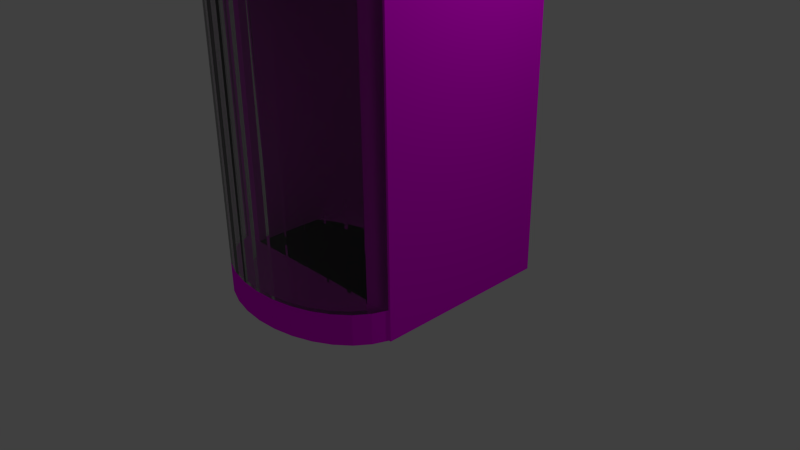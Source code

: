 # Source: Koelkast_Deur_dicht.blend  (saved by Blender 2.72.0; exported with 4.5.12 LTS)
import bpy
from mathutils import Matrix  # noqa: F401  (used for matrix-valued properties, if any)

bpy.ops.wm.read_factory_settings(use_empty=True)
scene = bpy.context.scene
scene.name = 'Scene'

# ---- collections
col_collection_1 = bpy.data.collections.new('Collection 1'); scene.collection.children.link(col_collection_1)

# ---- images (referenced by path relative to the original .blend; pixels are not part of the script)
import os
ASSET_DIR = os.environ.get("B2B_ASSET_DIR", "")  # directory of the original .blend (textures are referenced by path, not embedded)
HERE = os.path.dirname(os.path.abspath(__file__))  # packed textures are extracted next to this script under _unpacked/

def load_image(name, relpath, width, height, colorspace="sRGB"):
    """Load a texture the original file referenced (path relative to the .blend, or extracted next to this script)."""
    p = next((c for c in (os.path.join(HERE, relpath), os.path.join(ASSET_DIR, relpath)) if relpath and os.path.exists(c)), "")
    if p:
        img = bpy.data.images.load(p, check_existing=True)
        img.name = name
    else:  # same state as the original file: an image datablock whose file is absent (Cycles renders it pink)
        img = bpy.data.images.new(name, width, height)
        img.source = "FILE"
        img.filepath = "//" + (relpath or name)
    img.colorspace_settings.name = colorspace
    return img
img_wand_jpg_001 = load_image('Wand.jpg.001', 'Wand.jpg', 1024, 1024, 'sRGB')
img_wand_jpg = load_image('Wand.jpg', 'Wand.jpg', 1024, 1024, 'sRGB')
img_wand_jpg_002 = load_image('Wand.jpg.002', 'Wand.jpg', 1024, 1024, 'sRGB')
img_wand_jpg_004 = load_image('Wand.jpg.004', 'Wand.jpg', 1024, 1024, 'sRGB')
img_wand_jpg_003 = load_image('Wand.jpg.003', 'Wand.jpg', 1024, 1024, 'sRGB')
img_wand_jpg_006 = load_image('Wand.jpg.006', 'Wand.jpg', 1024, 1024, 'sRGB')
img_wand_jpg_005 = load_image('Wand.jpg.005', 'Wand.jpg', 1024, 1024, 'sRGB')

# ---- materials (node trees are filled in below, after node groups)
mat_glass = bpy.data.materials.new('Glass')
mat_glass.alpha_threshold = 0.0
mat_glass.roughness = 0.5
mat_material_002 = bpy.data.materials.new('Material.002')
mat_material_002.alpha_threshold = 0.0
mat_material_002.roughness = 0.5
mat_material_001 = bpy.data.materials.new('Material.001')
mat_material_001.alpha_threshold = 0.0
mat_material_001.roughness = 0.5
mat_material_003 = bpy.data.materials.new('Material.003')
mat_material_003.alpha_threshold = 0.0
mat_material_003.roughness = 0.5
mat_material_005 = bpy.data.materials.new('Material.005')
mat_material_005.alpha_threshold = 0.0
mat_material_005.roughness = 0.5
mat_material_004 = bpy.data.materials.new('Material.004')
mat_material_004.alpha_threshold = 0.0
mat_material_004.roughness = 0.5
mat_material_007 = bpy.data.materials.new('Material.007')
mat_material_007.alpha_threshold = 0.0
mat_material_007.roughness = 0.5
mat_material_006 = bpy.data.materials.new('Material.006')
mat_material_006.alpha_threshold = 0.0
mat_material_006.roughness = 0.5

# ---- material node trees
mat_glass.use_nodes = True; mat_glass.node_tree.nodes.clear()
_N = mat_glass.node_tree.nodes; _L = mat_glass.node_tree.links
n0 = _N.new('ShaderNodeOutputMaterial'); n0.name = 'Material Output'; n0.location = (300, 300)
n1 = _N.new('ShaderNodeBsdfGlass'); n1.name = 'Glass BSDF'; n1.location = (100, 300)
n1.distribution = 'BECKMANN'
n1.inputs[0].default_value = (0.8, 0.8, 0.8, 1.0)
n1.inputs[2].default_value = 1.45
_L.new(n1.outputs[0], n0.inputs[0])
n0.is_active_output = True
mat_material_002.use_nodes = True; mat_material_002.node_tree.nodes.clear()
_N = mat_material_002.node_tree.nodes; _L = mat_material_002.node_tree.links
n0 = _N.new('ShaderNodeOutputMaterial'); n0.name = 'Material Output'; n0.location = (300, 300)
n1 = _N.new('ShaderNodeBsdfDiffuse'); n1.name = 'Diffuse BSDF'; n1.location = (10, 300)
n2 = _N.new('ShaderNodeTexImage'); n2.name = 'Image Texture'; n2.location = (-180, 300)
n2.width = 140
n2.image = img_wand_jpg_001
_L.new(n1.outputs[0], n0.inputs[0])
_L.new(n2.outputs[0], n1.inputs[0])
n0.is_active_output = True
mat_material_001.use_nodes = True; mat_material_001.node_tree.nodes.clear()
_N = mat_material_001.node_tree.nodes; _L = mat_material_001.node_tree.links
n0 = _N.new('ShaderNodeOutputMaterial'); n0.name = 'Material Output'; n0.location = (300, 300)
n1 = _N.new('ShaderNodeBsdfDiffuse'); n1.name = 'Diffuse BSDF'; n1.location = (10, 300)
n2 = _N.new('ShaderNodeTexImage'); n2.name = 'Image Texture'; n2.location = (-180, 300)
n2.width = 140
n2.image = img_wand_jpg
_L.new(n1.outputs[0], n0.inputs[0])
_L.new(n2.outputs[0], n1.inputs[0])
n0.is_active_output = True
mat_material_003.use_nodes = True; mat_material_003.node_tree.nodes.clear()
_N = mat_material_003.node_tree.nodes; _L = mat_material_003.node_tree.links
n0 = _N.new('ShaderNodeOutputMaterial'); n0.name = 'Material Output'; n0.location = (300, 300)
n1 = _N.new('ShaderNodeBsdfDiffuse'); n1.name = 'Diffuse BSDF'; n1.location = (10, 300)
n2 = _N.new('ShaderNodeTexImage'); n2.name = 'Image Texture'; n2.location = (-180, 300)
n2.width = 140
n2.image = img_wand_jpg_002
_L.new(n1.outputs[0], n0.inputs[0])
_L.new(n2.outputs[0], n1.inputs[0])
n0.is_active_output = True
mat_material_005.use_nodes = True; mat_material_005.node_tree.nodes.clear()
_N = mat_material_005.node_tree.nodes; _L = mat_material_005.node_tree.links
n0 = _N.new('ShaderNodeOutputMaterial'); n0.name = 'Material Output'; n0.location = (300, 300)
n1 = _N.new('ShaderNodeBsdfDiffuse'); n1.name = 'Diffuse BSDF'; n1.location = (10, 300)
n2 = _N.new('ShaderNodeTexImage'); n2.name = 'Image Texture'; n2.location = (-180, 300)
n2.width = 140
n2.image = img_wand_jpg_004
_L.new(n1.outputs[0], n0.inputs[0])
_L.new(n2.outputs[0], n1.inputs[0])
n0.is_active_output = True
mat_material_004.use_nodes = True; mat_material_004.node_tree.nodes.clear()
_N = mat_material_004.node_tree.nodes; _L = mat_material_004.node_tree.links
n0 = _N.new('ShaderNodeOutputMaterial'); n0.name = 'Material Output'; n0.location = (300, 300)
n1 = _N.new('ShaderNodeBsdfDiffuse'); n1.name = 'Diffuse BSDF'; n1.location = (10, 300)
n2 = _N.new('ShaderNodeTexImage'); n2.name = 'Image Texture'; n2.location = (-180, 300)
n2.width = 140
n2.image = img_wand_jpg_003
_L.new(n1.outputs[0], n0.inputs[0])
_L.new(n2.outputs[0], n1.inputs[0])
n0.is_active_output = True
mat_material_007.use_nodes = True; mat_material_007.node_tree.nodes.clear()
_N = mat_material_007.node_tree.nodes; _L = mat_material_007.node_tree.links
n0 = _N.new('ShaderNodeOutputMaterial'); n0.name = 'Material Output'; n0.location = (300, 300)
n1 = _N.new('ShaderNodeBsdfDiffuse'); n1.name = 'Diffuse BSDF'; n1.location = (10, 300)
n2 = _N.new('ShaderNodeTexImage'); n2.name = 'Image Texture'; n2.location = (-180, 300)
n2.width = 140
n2.image = img_wand_jpg_006
_L.new(n1.outputs[0], n0.inputs[0])
_L.new(n2.outputs[0], n1.inputs[0])
n0.is_active_output = True
mat_material_006.use_nodes = True; mat_material_006.node_tree.nodes.clear()
_N = mat_material_006.node_tree.nodes; _L = mat_material_006.node_tree.links
n0 = _N.new('ShaderNodeOutputMaterial'); n0.name = 'Material Output'; n0.location = (300, 300)
n1 = _N.new('ShaderNodeBsdfDiffuse'); n1.name = 'Diffuse BSDF'; n1.location = (10, 300)
n2 = _N.new('ShaderNodeTexImage'); n2.name = 'Image Texture'; n2.location = (-180, 300)
n2.width = 140
n2.image = img_wand_jpg_005
_L.new(n1.outputs[0], n0.inputs[0])
_L.new(n2.outputs[0], n1.inputs[0])
n0.is_active_output = True

# ---- world
world_world = bpy.data.worlds.new('World'); scene.world = world_world
world_world.color = (0.05088, 0.05088, 0.05088)
world_world.use_sun_shadow = False
world_world.sun_shadow_jitter_overblur = 0.0
world_world.cycles.sampling_method = 'MANUAL'
world_world.cycles.sample_map_resolution = 256

# ---- cameras
cam_camera = bpy.data.cameras.new('Camera')
cam_camera.clip_end = 100.0
cam_camera.lens = 35.0
cam_camera.sensor_width = 32.0
cam_camera.sensor_height = 18.0
cam_camera.ortho_scale = 7.314
cam_camera.dof.focus_distance = 0.0

# ---- lights
light_lamp = bpy.data.lights.new('Lamp', 'POINT')
light_lamp.transmission_factor = 0.0
light_lamp.cutoff_distance = 30.0
light_lamp.energy = 100.0
light_lamp.shadow_buffer_clip_start = 1.001
light_lamp.shadow_soft_size = 0.1
light_lamp.shadow_maximum_resolution = 0.006
light_lamp.use_absolute_resolution = True
light_lamp.cycles.use_multiple_importance_sampling = False

# ---- meshes
me_cylinder_005 = bpy.data.meshes.new('Cylinder.005')
me_cylinder_005.from_pydata([(0.2896, 1.675, -1.515), (0.5633, 0.7726, -1.515), (0.5633, 0.7726, 0.4852), (0.5064, 0.585, -1.515), (0.5064, 0.585, 0.4852), (0.414, 0.4121, -1.515), (0.414, 0.4121, 0.4852), (0.2896, 0.2606, -1.515), (0.2896, 0.2606, 0.4852), (0.1381, 0.1362, -1.515), (0.1381, 0.1362, 0.4852), (-0.03479, 0.04382, -1.515), (-0.03479, 0.04382, 0.4852), (-0.2224, -0.01309, -1.515), (-0.2224, -0.01309, 0.4852), (-0.4175, -0.03231, -1.515), (-0.4175, -0.03231, 0.4852), (-0.6126, -0.01309, -1.515), (-0.6126, -0.01309, 0.4852), (-0.8002, 0.04382, -1.515), (-0.8002, 0.04382, 0.4852), (-0.973, 0.1362, -1.515), (-0.973, 0.1362, 0.4852), (-1.125, 0.2606, -1.515), (-1.125, 0.2606, 0.4852), (-1.249, 0.4121, -1.515), (-1.249, 0.4121, 0.4852), (-1.341, 0.585, -1.515), (-1.341, 0.585, 0.4852), (-1.398, 0.7726, -1.515), (-1.398, 0.7726, 0.4852), (-1.125, 1.675, -1.515), (0.4652, 0.7921, 0.4852), (0.414, 0.6233, -1.515), (0.414, 0.6233, 0.4852), (0.3309, 0.4677, -1.515), (0.3309, 0.4677, 0.4852), (0.2189, 0.3313, -1.515), (0.2189, 0.3313, 0.4852), (0.08254, 0.2194, -1.515), (0.08254, 0.2194, 0.4852), (-0.07306, 0.1362, -1.515), (-0.07306, 0.1362, 0.4852), (-0.2419, 0.08499, -1.515), (-0.2419, 0.08499, 0.4852), (-0.4175, 0.06769, -1.515), (-0.4175, 0.06769, 0.4852), (-0.5931, 0.08499, -1.515), (-0.5931, 0.08499, 0.4852), (-0.7619, 0.1362, -1.515), (-0.7619, 0.1362, 0.4852), (-0.9175, 0.2194, -1.515), (-0.9175, 0.2194, 0.4852), (-1.054, 0.3313, -1.515), (-1.054, 0.3313, 0.4852), (-1.166, 0.4677, -1.515), (-1.166, 0.4677, 0.4852), (-1.249, 0.6233, -1.515), (-1.249, 0.6233, 0.4852), (-1.3, 0.7921, -1.515), (-1.3, 0.7921, 0.4852)], [], [(1, 2, 4, 3), (3, 4, 6, 5), (5, 6, 8, 7), (7, 8, 10, 9), (9, 10, 12, 11), (11, 12, 14, 13), (13, 14, 16, 15), (15, 16, 18, 17), (17, 18, 20, 19), (19, 20, 22, 21), (21, 22, 24, 23), (23, 24, 26, 25), (25, 26, 28, 27), (27, 28, 30, 29), (35, 36, 34, 33), (37, 38, 36, 35), (39, 40, 38, 37), (41, 42, 40, 39), (43, 44, 42, 41), (45, 46, 44, 43), (47, 48, 46, 45), (49, 50, 48, 47), (51, 52, 50, 49), (53, 54, 52, 51), (55, 56, 54, 53), (57, 58, 56, 55), (59, 60, 58, 57), (4, 2, 32, 34), (3, 5, 35, 33), (6, 4, 34, 36), (5, 7, 37, 35), (8, 6, 36, 38), (7, 9, 39, 37), (10, 8, 38, 40), (9, 11, 41, 39), (12, 10, 40, 42), (11, 13, 43, 41), (14, 12, 42, 44), (13, 15, 45, 43), (16, 14, 44, 46), (15, 17, 47, 45), (18, 16, 46, 48), (17, 19, 49, 47), (20, 18, 48, 50), (19, 21, 51, 49), (22, 20, 50, 52), (21, 23, 53, 51), (24, 22, 52, 54), (23, 25, 55, 53), (26, 24, 54, 56), (25, 27, 57, 55), (28, 26, 56, 58), (27, 29, 59, 57), (30, 28, 58, 60)])
me_cylinder_005.materials.append(mat_glass)
me_cylinder_005.use_remesh_preserve_volume = False
me_cylinder_005.use_remesh_preserve_attributes = False
me_cylinder_005.use_mirror_vertex_groups = False
me_cylinder_005.update()
me_cylinder_003 = bpy.data.meshes.new('Cylinder.003')
me_cylinder_003.from_pydata([(0.0, 1.0, -1.0), (0.0, 1.0, 1.0), (0.1951, 0.9808, -1.0), (0.1951, 0.9808, 1.0), (0.3827, 0.9239, -1.0), (0.3827, 0.9239, 1.0), (0.5556, 0.8315, -1.0), (0.5556, 0.8315, 1.0), (0.7071, 0.7071, -1.0), (0.7071, 0.7071, 1.0), (0.8315, 0.5556, -1.0), (0.8315, 0.5556, 1.0), (0.9239, 0.3827, -1.0), (0.9239, 0.3827, 1.0), (0.9808, 0.1951, -1.0), (0.9808, 0.1951, 1.0), (1.0, 7.55e-08, -1.0), (1.0, 7.55e-08, 1.0), (0.9808, -0.1951, -1.0), (0.9808, -0.1951, 1.0), (0.9239, -0.3827, -1.0), (0.9239, -0.3827, 1.0), (0.8315, -0.5556, -1.0), (0.8315, -0.5556, 1.0), (0.7071, -0.7071, -1.0), (0.7071, -0.7071, 1.0), (0.5556, -0.8315, -1.0), (0.5556, -0.8315, 1.0), (0.3827, -0.9239, -1.0), (0.3827, -0.9239, 1.0), (0.1951, -0.9808, -1.0), (0.1951, -0.9808, 1.0), (-3.258e-07, -1.0, -1.0), (-3.258e-07, -1.0, 1.0), (-0.1951, -0.9808, -1.0), (-0.1951, -0.9808, 1.0), (-0.3827, -0.9239, -1.0), (-0.3827, -0.9239, 1.0), (-0.5556, -0.8315, -1.0), (-0.5556, -0.8315, 1.0), (-0.7071, -0.7071, -1.0), (-0.7071, -0.7071, 1.0), (-0.8315, -0.5556, -1.0), (-0.8315, -0.5556, 1.0), (-0.9239, -0.3827, -1.0), (-0.9239, -0.3827, 1.0), (-0.9808, -0.1951, -1.0), (-0.9808, -0.1951, 1.0), (-1.0, 9.656e-07, -1.0), (-1.0, 9.656e-07, 1.0), (-0.9808, 0.1951, -1.0), (-0.9808, 0.1951, 1.0), (-0.9239, 0.3827, -1.0), (-0.9239, 0.3827, 1.0), (-0.8315, 0.5556, -1.0), (-0.8315, 0.5556, 1.0), (-0.7071, 0.7071, -1.0), (-0.7071, 0.7071, 1.0), (-0.5556, 0.8315, -1.0), (-0.5556, 0.8315, 1.0), (-0.3827, 0.9239, -1.0), (-0.3827, 0.9239, 1.0), (-0.1951, 0.9808, -1.0), (-0.1951, 0.9808, 1.0)], [], [(0, 1, 3, 2), (2, 3, 5, 4), (4, 5, 7, 6), (6, 7, 9, 8), (8, 9, 11, 10), (10, 11, 13, 12), (12, 13, 15, 14), (14, 15, 17, 16), (16, 17, 19, 18), (18, 19, 21, 20), (20, 21, 23, 22), (22, 23, 25, 24), (24, 25, 27, 26), (26, 27, 29, 28), (28, 29, 31, 30), (30, 31, 33, 32), (32, 33, 35, 34), (34, 35, 37, 36), (36, 37, 39, 38), (38, 39, 41, 40), (40, 41, 43, 42), (42, 43, 45, 44), (44, 45, 47, 46), (46, 47, 49, 48), (48, 49, 51, 50), (50, 51, 53, 52), (52, 53, 55, 54), (54, 55, 57, 56), (56, 57, 59, 58), (58, 59, 61, 60), (3, 1, 63, 61, 59, 57, 55, 53, 51, 49, 47, 45, 43, 41, 39, 37, 35, 33, 31, 29, 27, 25, 23, 21, 19, 17, 15, 13, 11, 9, 7, 5), (62, 63, 1, 0), (60, 61, 63, 62), (0, 2, 4, 6, 8, 10, 12, 14, 16, 18, 20, 22, 24, 26, 28, 30, 32, 34, 36, 38, 40, 42, 44, 46, 48, 50, 52, 54, 56, 58, 60, 62)])
me_cylinder_003.materials.append(mat_material_002)
me_cylinder_003.use_remesh_preserve_volume = False
me_cylinder_003.use_remesh_preserve_attributes = False
me_cylinder_003.use_mirror_vertex_groups = False
me_cylinder_003.update()
me_cube_003 = bpy.data.meshes.new('Cube.003')
me_cube_003.from_pydata([(-1.0, -1.0, -1.0), (-1.0, 1.0, -1.0), (1.0, 1.0, -1.0), (1.0, -1.0, -1.0), (-1.0, -1.0, 1.0), (-1.0, 1.0, 1.0), (1.0, 1.0, 1.0), (1.0, -1.0, 1.0)], [], [(4, 5, 1, 0), (5, 6, 2, 1), (6, 7, 3, 2), (7, 4, 0, 3), (0, 1, 2, 3), (7, 6, 5, 4)])
me_cube_003.materials.append(mat_material_001)
me_cube_003.use_remesh_preserve_volume = False
me_cube_003.use_remesh_preserve_attributes = False
me_cube_003.use_mirror_vertex_groups = False
me_cube_003.update()
me_cube_001 = bpy.data.meshes.new('Cube.001')
me_cube_001.from_pydata([(-1.0, -1.0, -1.0), (-1.0, 1.0, -1.0), (1.0, 1.0, -1.0), (1.0, -1.0, -1.0), (-1.0, -1.0, 1.0), (-1.0, 1.0, 1.0), (1.0, 1.0, 1.0), (1.0, -1.0, 1.0)], [], [(4, 5, 1, 0), (5, 6, 2, 1), (6, 7, 3, 2), (7, 4, 0, 3), (0, 1, 2, 3), (7, 6, 5, 4)])
me_cube_001.materials.append(mat_material_003)
me_cube_001.use_remesh_preserve_volume = False
me_cube_001.use_remesh_preserve_attributes = False
me_cube_001.use_mirror_vertex_groups = False
me_cube_001.update()
me_cube_004 = bpy.data.meshes.new('Cube.004')
me_cube_004.from_pydata([(-1.0, -1.0, -1.0), (-1.0, 1.0, -1.0), (1.0, 1.0, -1.0), (1.0, -1.0, -1.0), (-1.0, -1.0, 1.0), (-1.0, 1.0, 1.0), (1.0, 1.0, 1.0), (1.0, -1.0, 1.0)], [], [(4, 5, 1, 0), (5, 6, 2, 1), (6, 7, 3, 2), (7, 4, 0, 3), (0, 1, 2, 3), (7, 6, 5, 4)])
me_cube_004.materials.append(mat_material_005)
me_cube_004.use_remesh_preserve_volume = False
me_cube_004.use_remesh_preserve_attributes = False
me_cube_004.use_mirror_vertex_groups = False
me_cube_004.update()
me_cube_005 = bpy.data.meshes.new('Cube.005')
me_cube_005.from_pydata([(-1.0, -1.0, -1.0), (-1.0, 1.0, -1.0), (1.0, 1.0, -1.0), (1.0, -1.0, -1.0), (-1.0, -1.0, 1.0), (-1.0, 1.0, 1.0), (1.0, 1.0, 1.0), (1.0, -1.0, 1.0)], [], [(4, 5, 1, 0), (5, 6, 2, 1), (6, 7, 3, 2), (7, 4, 0, 3), (0, 1, 2, 3), (7, 6, 5, 4)])
me_cube_005.materials.append(mat_material_004)
me_cube_005.use_remesh_preserve_volume = False
me_cube_005.use_remesh_preserve_attributes = False
me_cube_005.use_mirror_vertex_groups = False
me_cube_005.update()
me_cube_006 = bpy.data.meshes.new('Cube.006')
me_cube_006.from_pydata([(-1.0, -1.0, -1.0), (-1.0, 1.0, -1.0), (1.0, 1.0, -1.0), (1.0, -1.0, -1.0), (-1.0, -1.0, 1.0), (-1.0, 1.0, 1.0), (1.0, 1.0, 1.0), (1.0, -1.0, 1.0)], [], [(4, 5, 1, 0), (5, 6, 2, 1), (6, 7, 3, 2), (7, 4, 0, 3), (0, 1, 2, 3), (7, 6, 5, 4)])
me_cube_006.materials.append(mat_material_007)
me_cube_006.use_remesh_preserve_volume = False
me_cube_006.use_remesh_preserve_attributes = False
me_cube_006.use_mirror_vertex_groups = False
me_cube_006.update()
me_cylinder_004 = bpy.data.meshes.new('Cylinder.004')
me_cylinder_004.from_pydata([(0.0, 1.0, -1.0), (0.0, 1.0, 1.0), (0.1951, 0.9808, -1.0), (0.1951, 0.9808, 1.0), (0.3827, 0.9239, -1.0), (0.3827, 0.9239, 1.0), (0.5556, 0.8315, -1.0), (0.5556, 0.8315, 1.0), (0.7071, 0.7071, -1.0), (0.7071, 0.7071, 1.0), (0.8315, 0.5556, -1.0), (0.8315, 0.5556, 1.0), (0.9239, 0.3827, -1.0), (0.9239, 0.3827, 1.0), (0.9808, 0.1951, -1.0), (0.9808, 0.1951, 1.0), (1.0, 7.55e-08, -1.0), (1.0, 7.55e-08, 1.0), (0.9808, -0.1951, -1.0), (0.9808, -0.1951, 1.0), (0.9239, -0.3827, -1.0), (0.9239, -0.3827, 1.0), (0.8315, -0.5556, -1.0), (0.8315, -0.5556, 1.0), (0.7071, -0.7071, -1.0), (0.7071, -0.7071, 1.0), (0.5556, -0.8315, -1.0), (0.5556, -0.8315, 1.0), (0.3827, -0.9239, -1.0), (0.3827, -0.9239, 1.0), (0.1951, -0.9808, -1.0), (0.1951, -0.9808, 1.0), (-3.258e-07, -1.0, -1.0), (-3.258e-07, -1.0, 1.0), (-0.1951, -0.9808, -1.0), (-0.1951, -0.9808, 1.0), (-0.3827, -0.9239, -1.0), (-0.3827, -0.9239, 1.0), (-0.5556, -0.8315, -1.0), (-0.5556, -0.8315, 1.0), (-0.7071, -0.7071, -1.0), (-0.7071, -0.7071, 1.0), (-0.8315, -0.5556, -1.0), (-0.8315, -0.5556, 1.0), (-0.9239, -0.3827, -1.0), (-0.9239, -0.3827, 1.0), (-0.9808, -0.1951, -1.0), (-0.9808, -0.1951, 1.0), (-1.0, 9.656e-07, -1.0), (-1.0, 9.656e-07, 1.0), (-0.9808, 0.1951, -1.0), (-0.9808, 0.1951, 1.0), (-0.9239, 0.3827, -1.0), (-0.9239, 0.3827, 1.0), (-0.8315, 0.5556, -1.0), (-0.8315, 0.5556, 1.0), (-0.7071, 0.7071, -1.0), (-0.7071, 0.7071, 1.0), (-0.5556, 0.8315, -1.0), (-0.5556, 0.8315, 1.0), (-0.3827, 0.9239, -1.0), (-0.3827, 0.9239, 1.0), (-0.1951, 0.9808, -1.0), (-0.1951, 0.9808, 1.0)], [], [(0, 1, 3, 2), (2, 3, 5, 4), (4, 5, 7, 6), (6, 7, 9, 8), (8, 9, 11, 10), (10, 11, 13, 12), (12, 13, 15, 14), (14, 15, 17, 16), (16, 17, 19, 18), (18, 19, 21, 20), (20, 21, 23, 22), (22, 23, 25, 24), (24, 25, 27, 26), (26, 27, 29, 28), (28, 29, 31, 30), (30, 31, 33, 32), (32, 33, 35, 34), (34, 35, 37, 36), (36, 37, 39, 38), (38, 39, 41, 40), (40, 41, 43, 42), (42, 43, 45, 44), (44, 45, 47, 46), (46, 47, 49, 48), (48, 49, 51, 50), (50, 51, 53, 52), (52, 53, 55, 54), (54, 55, 57, 56), (56, 57, 59, 58), (58, 59, 61, 60), (3, 1, 63, 61, 59, 57, 55, 53, 51, 49, 47, 45, 43, 41, 39, 37, 35, 33, 31, 29, 27, 25, 23, 21, 19, 17, 15, 13, 11, 9, 7, 5), (62, 63, 1, 0), (60, 61, 63, 62), (0, 2, 4, 6, 8, 10, 12, 14, 16, 18, 20, 22, 24, 26, 28, 30, 32, 34, 36, 38, 40, 42, 44, 46, 48, 50, 52, 54, 56, 58, 60, 62)])
me_cylinder_004.materials.append(mat_material_006)
me_cylinder_004.use_remesh_preserve_volume = False
me_cylinder_004.use_remesh_preserve_attributes = False
me_cylinder_004.use_mirror_vertex_groups = False
me_cylinder_004.update()

# ---- objects
ob_cylinder = bpy.data.objects.new('Cylinder', me_cylinder_005)
ob_roof_cylinder = bpy.data.objects.new('Roof_Cylinder', me_cylinder_003)
ob_right_wall = bpy.data.objects.new('Right_wall', me_cube_003)
ob_roof = bpy.data.objects.new('Roof', me_cube_001)
ob_lamp = bpy.data.objects.new('Lamp', light_lamp)
ob_camera = bpy.data.objects.new('Camera', cam_camera)
ob_back = bpy.data.objects.new('Back', me_cube_004)
ob_left_wall = bpy.data.objects.new('Left_wall', me_cube_005)
ob_floor = bpy.data.objects.new('Floor', me_cube_006)
ob_floor_cylinder = bpy.data.objects.new('Floor_Cylinder', me_cylinder_004)

# ---- transforms, parenting, visibility, modifiers, constraints
ob_cylinder.location = (0.5845, -1.768, 2.927)
ob_cylinder.scale = (1.4, 1.0, 1.8)
ob_cylinder.lineart.crease_threshold = 0.0
_m = ob_cylinder.modifiers.new('Multires', 'MULTIRES')
_m.uv_smooth = 'PRESERVE_CORNERS'
_m.quality = 3
_m.show_only_control_edges = False
ob_roof_cylinder.location = (0.0, -0.8, 4.0)
ob_roof_cylinder.scale = (1.4, 1.0, 0.2)
ob_roof_cylinder.lineart.crease_threshold = 0.0
_m = ob_roof_cylinder.modifiers.new('Multires', 'MULTIRES')
_m.uv_smooth = 'PRESERVE_CORNERS'
_m.quality = 3
_m.show_only_control_edges = False
ob_right_wall.location = (-1.2, 0.0, 2.0)
ob_right_wall.scale = (0.2, 1.0, 2.2)
ob_right_wall.lineart.crease_threshold = 0.0
ob_roof.location = (0.0, 0.0, 4.0)
ob_roof.scale = (1.0, 1.0, 0.2)
ob_roof.lineart.crease_threshold = 0.0
ob_lamp.location = (4.076, 1.005, 5.904)
ob_lamp.rotation_euler = (0.6503, 0.05522, 1.866)
ob_lamp.lock_rotations_4d = False
ob_lamp.empty_display_type = 'ARROWS'
ob_lamp.color = (0.0, 0.0, 0.0, 0.0)
ob_lamp.lineart.crease_threshold = 0.0
ob_camera.location = (7.481, -6.508, 5.344)
ob_camera.rotation_euler = (1.109, 0.01082, 0.8149)
ob_camera.lock_rotations_4d = False
ob_camera.empty_display_type = 'ARROWS'
ob_camera.color = (0.0, 0.0, 0.0, 0.0)
ob_camera.display_type = 'WIRE'
ob_camera.lineart.crease_threshold = 0.0
ob_back.location = (0.0, 1.2, 2.0)
ob_back.rotation_euler = (0.0, 0.0, 1.571)
ob_back.scale = (0.2, 1.4, 2.2)
ob_back.lineart.crease_threshold = 0.0
ob_left_wall.location = (1.2, 0.0, 2.0)
ob_left_wall.scale = (0.2, 1.0, 2.2)
ob_left_wall.lineart.crease_threshold = 0.0
ob_floor.location = (0.0, 0.0, 0.0)
ob_floor.scale = (1.0, 1.0, 0.2)
ob_floor.lineart.crease_threshold = 0.0
ob_floor_cylinder.location = (0.0, -0.8, 0.0)
ob_floor_cylinder.scale = (1.4, 1.0, 0.2)
ob_floor_cylinder.lineart.crease_threshold = 0.0

# ---- collection membership
col_collection_1.objects.link(ob_cylinder)
col_collection_1.objects.link(ob_roof_cylinder)
col_collection_1.objects.link(ob_right_wall)
col_collection_1.objects.link(ob_roof)
col_collection_1.objects.link(ob_lamp)
col_collection_1.objects.link(ob_camera)
col_collection_1.objects.link(ob_back)
col_collection_1.objects.link(ob_left_wall)
col_collection_1.objects.link(ob_floor)
col_collection_1.objects.link(ob_floor_cylinder)

# ---- scene / render settings (as saved in the file)
scene.camera = ob_camera
scene.frame_start = 1; scene.frame_end = 250; scene.frame_set(1)
scene.render.engine = 'CYCLES'
scene.render.resolution_percentage = 50
scene.render.dither_intensity = 0.0
scene.cycles.use_denoising = False
scene.cycles.samples = 10
scene.cycles.sampling_pattern = 'TABULATED_SOBOL'
scene.cycles.light_sampling_threshold = 0.0
scene.cycles.use_adaptive_sampling = False
scene.cycles.use_light_tree = False
scene.cycles.blur_glossy = 0.0
scene.cycles.pixel_filter_type = 'GAUSSIAN'
scene.cycles.sample_clamp_indirect = 0.0
scene.view_settings.view_transform = 'Standard'
bpy.context.view_layer.update()
